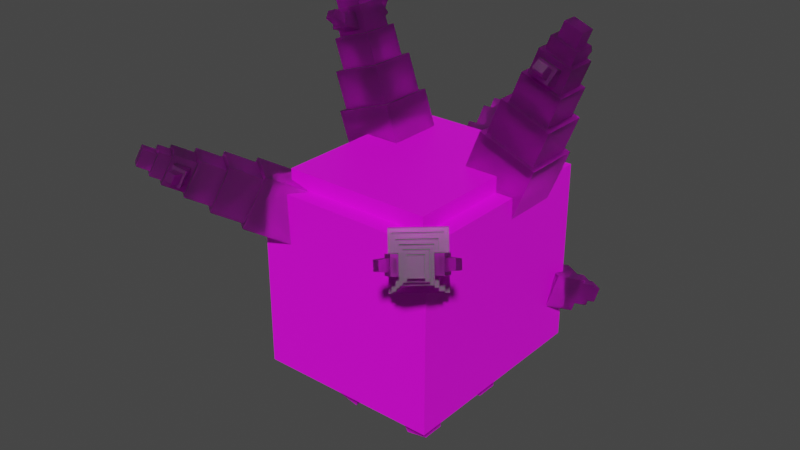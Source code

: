 # Source: corsola_galar.blend  (saved by Blender 2.81.16; exported with 4.5.12 LTS)
import bpy
from mathutils import Matrix  # noqa: F401  (used for matrix-valued properties, if any)

bpy.ops.wm.read_factory_settings(use_empty=True)
scene = bpy.context.scene
scene.name = 'Scene'

# ---- collections
col_collection = bpy.data.collections.new('Collection'); scene.collection.children.link(col_collection)

# ---- images (referenced by path relative to the original .blend; pixels are not part of the script)
import os
ASSET_DIR = os.environ.get("B2B_ASSET_DIR", "")  # directory of the original .blend (textures are referenced by path, not embedded)
HERE = os.path.dirname(os.path.abspath(__file__))  # packed textures are extracted next to this script under _unpacked/

def load_image(name, relpath, width, height, colorspace="sRGB"):
    """Load a texture the original file referenced (path relative to the .blend, or extracted next to this script)."""
    p = next((c for c in (os.path.join(HERE, relpath), os.path.join(ASSET_DIR, relpath)) if relpath and os.path.exists(c)), "")
    if p:
        img = bpy.data.images.load(p, check_existing=True)
        img.name = name
    else:  # same state as the original file: an image datablock whose file is absent (Cycles renders it pink)
        img = bpy.data.images.new(name, width, height)
        img.source = "FILE"
        img.filepath = "//" + (relpath or name)
    img.colorspace_settings.name = colorspace
    return img
img_corsola_galar_png = load_image('Corsola Galar.png', 'corsola_galar.png', 1024, 1024, 'sRGB')

# ---- materials (node trees are filled in below, after node groups)
mat_body = bpy.data.materials.new('body')
mat_body.use_transparent_shadow = False
mat_ghost = bpy.data.materials.new('ghost')
mat_ghost.use_transparent_shadow = False
mat_ghost.use_raytrace_refraction = True
mat_ghost.use_screen_refraction = True
mat_ghost.thickness_mode = 'SLAB'

# ---- material node trees
mat_body.use_nodes = True; mat_body.node_tree.nodes.clear()
_N = mat_body.node_tree.nodes; _L = mat_body.node_tree.links
n0 = _N.new('ShaderNodeOutputMaterial'); n0.name = 'Material Output'; n0.location = (300, 300)
n1 = _N.new('ShaderNodeBsdfPrincipled'); n1.name = 'Principled BSDF'; n1.location = (10, 300)
n1.distribution = 'GGX'
n1.subsurface_method = 'BURLEY'
n1.inputs[3].default_value = 1.45
n1.inputs[27].default_value = (0.0, 0.0, 0.0, 1.0)
n1.inputs[28].default_value = 1.0
n2 = _N.new('ShaderNodeTexImage'); n2.name = 'Image Texture'; n2.location = (-280, 280)
n2.image = img_corsola_galar_png
n2.interpolation = 'Closest'
_L.new(n1.outputs[0], n0.inputs[0])
_L.new(n2.outputs[0], n1.inputs[0])
n0.is_active_output = True
mat_ghost.use_nodes = True; mat_ghost.node_tree.nodes.clear()
_N = mat_ghost.node_tree.nodes; _L = mat_ghost.node_tree.links
n0 = _N.new('ShaderNodeOutputMaterial'); n0.name = 'Material Output'; n0.location = (300, 300)
n1 = _N.new('ShaderNodeBsdfPrincipled'); n1.name = 'Principled BSDF'; n1.location = (10, 300)
n1.distribution = 'GGX'
n1.subsurface_method = 'BURLEY'
n1.inputs[3].default_value = 1.45
n1.inputs[18].default_value = 1.0
n1.inputs[27].default_value = (0.0, 0.0, 0.0, 1.0)
n1.inputs[28].default_value = 1.0
n2 = _N.new('ShaderNodeTexImage'); n2.name = 'Image Texture'; n2.location = (-280, 280)
n2.image = img_corsola_galar_png
n2.interpolation = 'Closest'
_L.new(n1.outputs[0], n0.inputs[0])
_L.new(n2.outputs[0], n1.inputs[0])
n0.is_active_output = True

# ---- world
world_world = bpy.data.worlds.new('World'); scene.world = world_world
world_world.use_nodes = True; world_world.node_tree.nodes.clear()
_N = world_world.node_tree.nodes; _L = world_world.node_tree.links
n0 = _N.new('ShaderNodeOutputWorld'); n0.name = 'World Output'; n0.location = (300, 300)
n1 = _N.new('ShaderNodeBackground'); n1.name = 'Background'; n1.location = (10, 300)
n1.inputs[0].default_value = (0.05088, 0.05088, 0.05088, 1.0)
_L.new(n1.outputs[0], n0.inputs[0])
n0.is_active_output = True
world_world.color = (0.05088, 0.05088, 0.05088)
world_world.use_sun_shadow = False
world_world.sun_shadow_jitter_overblur = 0.0

# ---- meshes
me_body = bpy.data.meshes.new('Body')
me_body.from_pydata([(0.361, -0.4787, -0.361), (0.361, -0.4787, 0.361), (-0.361, -0.4787, -0.361), (-0.361, -0.4787, 0.361), (0.361, 0.361, -0.361), (0.361, 0.361, 0.361), (-0.361, 0.361, -0.361), (-0.361, 0.361, 0.361), (0.2921, -0.4097, -0.4291), (0.2921, -0.4097, 0.4226), (-0.2921, -0.4097, -0.4291), (-0.2921, -0.4097, 0.4226), (0.2921, 0.2921, -0.4291), (0.2921, 0.2921, 0.4226), (-0.2921, 0.2921, -0.4291), (-0.2921, 0.2921, 0.4226), (0.361, -0.4787, -0.01337), (-0.361, -0.4787, -0.01337), (-0.361, 0.361, -0.01337), (0.361, 0.361, -0.01337), (0.2921, -0.4097, -0.00325), (-0.2921, -0.4097, -0.00325), (-0.2921, 0.2921, -0.00325), (0.2921, 0.2921, -0.00325)], [], [(16, 1, 3, 17), (17, 3, 7, 18), (18, 7, 5, 19), (19, 5, 1, 16), (2, 6, 4, 0), (7, 3, 1, 5), (20, 9, 11, 21), (21, 11, 15, 22), (22, 15, 13, 23), (23, 13, 9, 20), (10, 14, 12, 8), (15, 11, 9, 13), (4, 19, 16, 0), (6, 18, 19, 4), (2, 17, 18, 6), (0, 16, 17, 2), (12, 23, 20, 8), (14, 22, 23, 12), (10, 21, 22, 14), (8, 20, 21, 10)])
_uv = me_body.uv_layers.new(name='UVMap')
_uv.uv.foreach_set('vector', [0.3362, 0.5443, 0.3362, 0.3258, 0.7575, 0.3258, 0.7575, 0.5443, 0.8391, 0.5742, 0.9688, 0.5742, 0.9688, 0.8242, 0.8391, 0.8242, 0.8801, 0.5486, 0.8772, 0.9883, 0.02909, 0.9827, 0.03203, 0.5429, 0.843, 0.5703, 0.9727, 0.5703, 0.9727, 0.8203, 0.843, 0.8203, 0.9402, 0.03009, 0.9738, 0.03009, 0.9738, 0.06366, 0.9402, 0.06366, 0.7188, 0.4727, 0.9688, 0.4727, 0.9688, 0.7227, 0.7188, 0.7227, 0.8242, 0.6013, 0.8711, 0.6013, 0.8711, 0.6952, 0.8242, 0.6952, 0.5517, 0.3493, 0.5528, 0.5648, 0.1217, 0.5669, 0.1206, 0.3514, 0.8242, 0.7891, 0.8711, 0.7891, 0.8711, 0.8829, 0.8242, 0.8829, 0.8242, 0.8829, 0.8711, 0.8829, 0.8711, 0.9768, 0.8242, 0.9768, 0.9296, 0.01182, 0.992, 0.01182, 0.992, 0.07422, 0.9296, 0.07422, 0.8711, 0.7891, 0.965, 0.7891, 0.965, 0.8829, 0.8711, 0.8829, 0.9624, 0.06144, 0.9533, 0.5121, 0.01736, 0.4932, 0.02643, 0.0426, 1.003, 0.03169, 1.002, 0.5095, 0.009723, 0.5074, 0.01074, 0.02957, 0.05133, 0.03638, 0.0511, 0.4475, 0.905, 0.448, 0.9052, 0.03686, 0.9999, 6.947e-05, 0.9999, 0.4815, 6.938e-05, 0.4815, 6.944e-05, 6.938e-05, 0.9467, 0.002889, 0.983, 0.002889, 0.983, 0.07556, 0.9467, 0.07556, 0.6257, 0.04564, 0.6261, 0.1647, 0.4628, 0.1653, 0.4623, 0.0462, 0.6414, -0.003836, 0.6429, 0.3031, 0.02897, 0.3061, 0.02747, -0.0008254, 0.9372, 0.01109, 0.9768, 0.01109, 0.9768, 0.09015, 0.9372, 0.09015])
me_body.materials.append(mat_body)
me_body.use_remesh_fix_poles = True
me_body.use_remesh_preserve_attributes = False
me_body.use_mirror_vertex_groups = False
me_body.update()
me_right_leg_front = bpy.data.meshes.new('Right Leg Front')
me_right_leg_front.from_pydata([(0.07822, -0.04391, -0.1834), (0.07811, -0.07941, 0.01431), (-0.008152, -0.04391, -0.1992), (-0.07811, -0.07941, -0.01431), (0.07822, 0.04391, -0.1834), (0.07811, 0.07941, 0.01431), (-0.008152, 0.04391, -0.1992), (-0.07811, 0.07941, -0.01431)], [], [(0, 1, 3, 2), (2, 3, 7, 6), (6, 7, 5, 4), (4, 5, 1, 0), (2, 6, 4, 0), (7, 3, 1, 5)])
_uv = me_right_leg_front.uv_layers.new(name='UVMap')
_uv.uv.foreach_set('vector', [0.8427, 0.01116, 0.8458, 0.04906, 0.8159, 0.04621, 0.8261, 0.009578, 0.9468, -6.025e-05, 0.9957, 0.2064, 0.8281, 0.2156, 0.8541, 0.00502, 0.6051, 0.1523, 0.637, 0.1523, 0.637, 0.1842, 0.6051, 0.1842, 0.8655, 0.01106, 0.8406, 0.2086, 0.9979, 0.2004, 0.9525, 0.006501, 0.5459, 0.01953, 0.5778, 0.01953, 0.5778, 0.05143, 0.5459, 0.05143, 0.637, 0.1523, 0.6689, 0.1523, 0.6689, 0.1842, 0.637, 0.1842])
me_right_leg_front.materials.append(mat_body)
me_right_leg_front.use_remesh_fix_poles = True
me_right_leg_front.use_remesh_preserve_attributes = False
me_right_leg_front.use_mirror_vertex_groups = False
me_right_leg_front.update()
me_left_leg_front = bpy.data.meshes.new('Left Leg Front')
me_left_leg_front.from_pydata([(-0.0009783, -0.04391, -0.1993), (0.07738, -0.07941, -0.01787), (-0.08654, -0.04391, -0.1796), (-0.07738, -0.07941, 0.01787), (-0.0009783, 0.04391, -0.1993), (0.07738, 0.07941, -0.01787), (-0.08654, 0.04391, -0.1796), (-0.07738, 0.07941, 0.01787)], [], [(0, 1, 3, 2), (2, 3, 7, 6), (6, 7, 5, 4), (4, 5, 1, 0), (2, 6, 4, 0), (7, 3, 1, 5)])
_uv = me_left_leg_front.uv_layers.new(name='UVMap')
_uv.uv.foreach_set('vector', [0.9597, 0.009921, 0.9697, 0.06102, 0.9286, 0.06166, 0.937, 0.01027, 0.9576, 0.007015, 0.99, 0.2147, 0.8238, 0.211, 0.8657, 0.004926, 0.5732, 0.1523, 0.6065, 0.1523, 0.6065, 0.1857, 0.5732, 0.1857, 0.8721, 0.008491, 0.8336, 0.2046, 0.9916, 0.2071, 0.9595, 0.009924, 0.6414, 0.01953, 0.6747, 0.01953, 0.6747, 0.05285, 0.6414, 0.05285, 0.6065, 0.1523, 0.6398, 0.1523, 0.6398, 0.1857, 0.6065, 0.1857])
me_left_leg_front.materials.append(mat_body)
me_left_leg_front.use_remesh_fix_poles = True
me_left_leg_front.use_remesh_preserve_attributes = False
me_left_leg_front.use_mirror_vertex_groups = False
me_left_leg_front.update()
me_left_leg_back = bpy.data.meshes.new('Left Leg Back')
me_left_leg_back.from_pydata([(-0.0009783, -0.04391, -0.1993), (0.07738, -0.07941, -0.01787), (-0.08654, -0.04391, -0.1796), (-0.07738, -0.07941, 0.01787), (-0.0009783, 0.04391, -0.1993), (0.07738, 0.07941, -0.01787), (-0.08654, 0.04391, -0.1796), (-0.07738, 0.07941, 0.01787)], [], [(0, 1, 3, 2), (2, 3, 7, 6), (6, 7, 5, 4), (4, 5, 1, 0), (2, 6, 4, 0), (7, 3, 1, 5)])
_uv = me_left_leg_back.uv_layers.new(name='UVMap')
_uv.uv.foreach_set('vector', [0.9298, 0.02345, 0.962, 0.02345, 0.962, 0.05562, 0.9298, 0.05562, 0.9601, 0.02634, 0.9907, 0.2094, 0.8439, 0.2077, 0.8789, 0.02537, 0.605, 0.1641, 0.6372, 0.1641, 0.6372, 0.1962, 0.605, 0.1962, 0.9068, 0.01544, 0.8618, 0.1904, 1.004, 0.2009, 0.9856, 0.02127, 0.5143, 0.01172, 0.5464, 0.01172, 0.5464, 0.04388, 0.5143, 0.04388, 0.6372, 0.1641, 0.6693, 0.1641, 0.6693, 0.1962, 0.6372, 0.1962])
me_left_leg_back.materials.append(mat_body)
me_left_leg_back.use_remesh_fix_poles = True
me_left_leg_back.use_remesh_preserve_attributes = False
me_left_leg_back.use_mirror_vertex_groups = False
me_left_leg_back.update()
me_right_leg_back = bpy.data.meshes.new('Right Leg Back')
me_right_leg_back.from_pydata([(0.07822, -0.04391, -0.1834), (0.07811, -0.07941, 0.01431), (-0.008152, -0.04391, -0.1992), (-0.07811, -0.07941, -0.01431), (0.07822, 0.04391, -0.1834), (0.07811, 0.07941, 0.01431), (-0.008152, 0.04391, -0.1992), (-0.07811, 0.07941, -0.01431)], [], [(0, 1, 3, 2), (2, 3, 7, 6), (6, 7, 5, 4), (4, 5, 1, 0), (2, 6, 4, 0), (7, 3, 1, 5)])
_uv = me_right_leg_back.uv_layers.new(name='UVMap')
_uv.uv.foreach_set('vector', [0.9441, 0.0343, 0.9699, 0.0343, 0.9699, 0.06012, 0.9441, 0.06012, 0.9603, 0.02824, 0.9831, 0.1479, 0.8868, 0.1489, 0.9071, 0.02879, 0.719, 0.0228, 0.7499, 0.2146, 0.5963, 0.2118, 0.6341, 0.02127, 0.8698, 0.02944, 0.8426, 0.2013, 0.9802, 0.1985, 0.9458, 0.02785, 0.5824, 0.1758, 0.6082, 0.1758, 0.6082, 0.2016, 0.5824, 0.2016, 0.634, 0.1758, 0.6598, 0.1758, 0.6598, 0.2016, 0.634, 0.2016])
me_right_leg_back.materials.append(mat_body)
me_right_leg_back.use_remesh_fix_poles = True
me_right_leg_back.use_remesh_preserve_attributes = False
me_right_leg_back.use_mirror_vertex_groups = False
me_right_leg_back.update()
me_spikes = bpy.data.meshes.new('Spikes')
me_spikes.from_pydata([(-0.07004, -0.5024, 0.9467), (-0.07004, -0.5799, 0.845), (0.07004, -0.5024, 0.9467), (0.07004, -0.5799, 0.845), (-0.07004, -0.5967, 1.019), (-0.07004, -0.6742, 0.9168), (0.07004, -0.5967, 1.019), (0.07004, -0.6742, 0.9168), (-0.04953, -0.4715, 1.021), (-0.04953, -0.5263, 0.9492), (0.04953, -0.4715, 1.021), (0.04953, -0.5263, 0.9492), (-0.04953, -0.5331, 1.068), (-0.04953, -0.5879, 0.9962), (0.04953, -0.5331, 1.068), (0.04953, -0.5879, 0.9962), (0.02962, -0.5278, 1.049), (0.02962, -0.495, 1.092), (-0.02962, -0.5278, 1.049), (-0.02962, -0.495, 1.092), (0.02962, -0.4909, 1.021), (0.02962, -0.4581, 1.064), (-0.02962, -0.4909, 1.021), (-0.02962, -0.4581, 1.064), (0.3594, -0.9268, 0.8628), (0.4395, -0.9268, 1.067), (0.1356, -0.9268, 0.9504), (0.2156, -0.9268, 1.155), (0.3594, -0.7029, 0.8628), (0.4395, -0.7029, 1.067), (0.1356, -0.7029, 0.9504), (0.2156, -0.7029, 1.155), (0.2844, -0.72, 1.284), (0.2157, -0.72, 1.108), (0.4764, -0.72, 1.208), (0.4078, -0.72, 1.033), (0.2844, -0.9097, 1.284), (0.2157, -0.9097, 1.108), (0.4764, -0.9097, 1.208), (0.4078, -0.9097, 1.033), (0.3463, -0.7402, 1.386), (0.2911, -0.7402, 1.245), (0.5005, -0.7402, 1.326), (0.4454, -0.7402, 1.185), (0.3463, -0.8894, 1.386), (0.2911, -0.8894, 1.245), (0.5005, -0.8894, 1.326), (0.4454, -0.8894, 1.185), (0.3971, -0.7553, 1.474), (0.3519, -0.7553, 1.359), (0.5233, -0.7553, 1.425), (0.4782, -0.7553, 1.31), (0.3971, -0.8744, 1.474), (0.3519, -0.8744, 1.359), (0.5233, -0.8744, 1.425), (0.4782, -0.8744, 1.31), (0.4297, -0.7695, 1.519), (0.394, -0.7695, 1.428), (0.5295, -0.7695, 1.48), (0.4938, -0.7695, 1.389), (0.4297, -0.8602, 1.519), (0.394, -0.8602, 1.428), (0.5295, -0.8602, 1.48), (0.4938, -0.8602, 1.389), (0.4661, -0.7852, 1.569), (0.4408, -0.7852, 1.504), (0.5366, -0.7852, 1.541), (0.5114, -0.7852, 1.476), (0.4661, -0.8445, 1.569), (0.4408, -0.8445, 1.504), (0.5366, -0.8445, 1.541), (0.5114, -0.8445, 1.476), (0.4023, -0.7051, 1.406), (0.3927, -0.769, 1.381), (0.4729, -0.7051, 1.378), (0.4633, -0.769, 1.354), (0.4223, -0.7278, 1.457), (0.4127, -0.7917, 1.432), (0.4929, -0.7278, 1.429), (0.4832, -0.7917, 1.405), (0.435, -0.669, 1.441), (0.4137, -0.7183, 1.402), (0.473, -0.669, 1.426), (0.4619, -0.7183, 1.383), (0.4439, -0.6896, 1.464), (0.425, -0.7444, 1.431), (0.4819, -0.6896, 1.449), (0.4732, -0.7444, 1.412), (0.4727, -0.9312, 1.378), (0.4636, -0.8672, 1.353), (0.4022, -0.9305, 1.406), (0.393, -0.8666, 1.381), (0.4929, -0.9085, 1.429), (0.4838, -0.8445, 1.404), (0.4223, -0.9078, 1.457), (0.4132, -0.8439, 1.432), (0.4725, -0.9671, 1.427), (0.4619, -0.9178, 1.383), (0.4345, -0.9667, 1.441), (0.4136, -0.9174, 1.402), (0.4816, -0.9465, 1.449), (0.4734, -0.8917, 1.412), (0.4436, -0.9461, 1.464), (0.4252, -0.8913, 1.431), (-0.129, -0.9268, 0.9398), (-0.2011, -0.9268, 1.147), (-0.356, -0.9268, 0.8608), (-0.4282, -0.9268, 1.068), (-0.129, -0.7029, 0.9398), (-0.2011, -0.7029, 1.147), (-0.356, -0.7029, 0.8608), (-0.4282, -0.7029, 1.068), (-0.4597, -0.72, 1.211), (-0.3978, -0.72, 1.033), (-0.2649, -0.72, 1.278), (-0.203, -0.72, 1.101), (-0.4597, -0.9097, 1.211), (-0.3978, -0.9097, 1.033), (-0.2649, -0.9097, 1.278), (-0.203, -0.9097, 1.101), (-0.4794, -0.7402, 1.329), (-0.4296, -0.7402, 1.186), (-0.3229, -0.7402, 1.383), (-0.2731, -0.7402, 1.24), (-0.4794, -0.8894, 1.329), (-0.4296, -0.8894, 1.186), (-0.3229, -0.8894, 1.383), (-0.2731, -0.8894, 1.24), (-0.4983, -0.7553, 1.429), (-0.4576, -0.7553, 1.312), (-0.3702, -0.7553, 1.473), (-0.3295, -0.7553, 1.356), (-0.4983, -0.8744, 1.429), (-0.4576, -0.8744, 1.312), (-0.3702, -0.8744, 1.473), (-0.3295, -0.8744, 1.356), (-0.5024, -0.7695, 1.484), (-0.4702, -0.7695, 1.391), (-0.4012, -0.7695, 1.519), (-0.369, -0.7695, 1.427), (-0.5024, -0.8602, 1.484), (-0.4702, -0.8602, 1.391), (-0.4012, -0.8602, 1.519), (-0.369, -0.8602, 1.427), (-0.5072, -0.7852, 1.545), (-0.4844, -0.7852, 1.48), (-0.4356, -0.7852, 1.57), (-0.4128, -0.7852, 1.505), (-0.5072, -0.8445, 1.545), (-0.4844, -0.8445, 1.48), (-0.4356, -0.8445, 1.57), (-0.4128, -0.8445, 1.505), (-0.4497, -0.7051, 1.38), (-0.441, -0.769, 1.355), (-0.3781, -0.7051, 1.405), (-0.3694, -0.769, 1.38), (-0.4678, -0.7278, 1.432), (-0.459, -0.7917, 1.407), (-0.3962, -0.7278, 1.457), (-0.3875, -0.7917, 1.432), (-0.448, -0.669, 1.428), (-0.4386, -0.7183, 1.385), (-0.4094, -0.669, 1.442), (-0.3897, -0.7183, 1.402), (-0.456, -0.6896, 1.451), (-0.4487, -0.7444, 1.414), (-0.4174, -0.6896, 1.465), (-0.3998, -0.7444, 1.431), (-0.3783, -0.9312, 1.405), (-0.3691, -0.8672, 1.38), (-0.4499, -0.9305, 1.38), (-0.4407, -0.8666, 1.355), (-0.3962, -0.9085, 1.457), (-0.3869, -0.8445, 1.432), (-0.4677, -0.9078, 1.432), (-0.4585, -0.8439, 1.407), (-0.4099, -0.9671, 1.442), (-0.3897, -0.9178, 1.402), (-0.4485, -0.9667, 1.428), (-0.4386, -0.9174, 1.385), (-0.4177, -0.9465, 1.465), (-0.3997, -0.8917, 1.431), (-0.4563, -0.9461, 1.451), (-0.4486, -0.8913, 1.414), (-0.1921, -1.316, 0.9372), (-0.291, -1.45, 1.02), (-0.2394, -1.393, 0.7552), (-0.3383, -1.527, 0.8375), (-0.3462, -1.206, 0.9307), (-0.4451, -1.34, 1.013), (-0.3935, -1.283, 0.7486), (-0.4923, -1.417, 0.831), (-0.5425, -1.508, 0.8988), (-0.4577, -1.393, 0.8282), (-0.502, -1.442, 1.055), (-0.4171, -1.327, 0.9843), (-0.412, -1.601, 0.9044), (-0.3271, -1.486, 0.8337), (-0.3714, -1.535, 1.061), (-0.2866, -1.42, 0.9899), (-0.5777, -1.583, 0.959), (-0.5096, -1.491, 0.9023), (-0.5451, -1.53, 1.085), (-0.477, -1.438, 1.028), (-0.4751, -1.657, 0.9634), (-0.4069, -1.564, 0.9066), (-0.4425, -1.603, 1.089), (-0.3743, -1.511, 1.032), (-0.6099, -1.647, 1.009), (-0.5541, -1.572, 0.9623), (-0.5832, -1.604, 1.111), (-0.5274, -1.528, 1.065), (-0.5279, -1.706, 1.012), (-0.4721, -1.63, 0.9657), (-0.5012, -1.662, 1.115), (-0.4455, -1.587, 1.068), (-0.6213, -1.682, 1.04), (-0.5772, -1.623, 1.003), (-0.6002, -1.648, 1.121), (-0.5561, -1.588, 1.084), (-0.5589, -1.727, 1.043), (-0.5148, -1.667, 1.006), (-0.5378, -1.692, 1.124), (-0.4937, -1.633, 1.087), (-0.6343, -1.721, 1.075), (-0.6031, -1.679, 1.049), (-0.6194, -1.697, 1.132), (-0.5882, -1.655, 1.106), (-0.5935, -1.75, 1.076), (-0.5623, -1.708, 1.05), (-0.5785, -1.726, 1.134), (-0.5474, -1.684, 1.108), (-0.6106, -1.575, 1.007), (-0.5547, -1.591, 0.9986), (-0.5957, -1.551, 1.064), (-0.5398, -1.566, 1.056), (-0.6197, -1.62, 1.028), (-0.5638, -1.635, 1.02), (-0.6048, -1.596, 1.085), (-0.5489, -1.611, 1.077), (-0.6522, -1.579, 1.036), (-0.5994, -1.578, 1.016), (-0.6442, -1.566, 1.067), (-0.5892, -1.562, 1.056), (-0.6491, -1.605, 1.045), (-0.5954, -1.61, 1.029), (-0.641, -1.591, 1.076), (-0.5852, -1.593, 1.068), (-0.4402, -1.662, 1.071), (-0.4722, -1.614, 1.059), (-0.4556, -1.686, 1.013), (-0.4875, -1.638, 1.002), (-0.4805, -1.684, 1.091), (-0.5124, -1.637, 1.079), (-0.4958, -1.708, 1.033), (-0.5278, -1.661, 1.022), (-0.4392, -1.713, 1.075), (-0.452, -1.66, 1.061), (-0.4475, -1.726, 1.044), (-0.4625, -1.676, 1.022), (-0.4644, -1.718, 1.084), (-0.4838, -1.666, 1.072), (-0.4727, -1.73, 1.053), (-0.4943, -1.682, 1.033), (0.3064, -1.212, 0.9372), (0.4073, -1.344, 1.02), (0.3673, -1.279, 0.7552), (0.4683, -1.411, 0.8375), (0.158, -1.329, 0.9307), (0.2589, -1.462, 1.013), (0.2189, -1.396, 0.7486), (0.3198, -1.528, 0.831), (0.3935, -1.602, 0.8988), (0.3069, -1.489, 0.8282), (0.3412, -1.545, 1.055), (0.2546, -1.431, 0.9843), (0.5193, -1.503, 0.9044), (0.4327, -1.389, 0.8337), (0.467, -1.445, 1.061), (0.3804, -1.332, 0.9899), (0.456, -1.657, 0.959), (0.3865, -1.566, 0.9023), (0.414, -1.611, 1.085), (0.3445, -1.52, 1.028), (0.5549, -1.579, 0.9634), (0.4854, -1.487, 0.9066), (0.5129, -1.532, 1.089), (0.4434, -1.441, 1.032), (0.5086, -1.705, 1.009), (0.4516, -1.631, 0.9623), (0.4742, -1.668, 1.111), (0.4173, -1.593, 1.065), (0.5875, -1.643, 1.012), (0.5306, -1.568, 0.9657), (0.5531, -1.605, 1.115), (0.4962, -1.531, 1.068), (0.5388, -1.726, 1.04), (0.4938, -1.667, 1.003), (0.5117, -1.696, 1.121), (0.4667, -1.637, 1.084), (0.599, -1.679, 1.043), (0.554, -1.62, 1.006), (0.5718, -1.649, 1.124), (0.5268, -1.59, 1.087), (0.5727, -1.749, 1.075), (0.5409, -1.708, 1.049), (0.5535, -1.728, 1.132), (0.5217, -1.687, 1.106), (0.612, -1.718, 1.076), (0.5802, -1.677, 1.05), (0.5928, -1.697, 1.134), (0.561, -1.656, 1.108), (0.4393, -1.686, 1.007), (0.4695, -1.637, 0.9986), (0.4201, -1.665, 1.064), (0.4503, -1.616, 1.056), (0.4795, -1.707, 1.028), (0.5097, -1.658, 1.02), (0.4603, -1.686, 1.085), (0.4905, -1.637, 1.077), (0.4316, -1.727, 1.036), (0.4452, -1.676, 1.016), (0.4212, -1.716, 1.067), (0.4321, -1.662, 1.056), (0.4565, -1.731, 1.045), (0.4768, -1.681, 1.029), (0.4461, -1.72, 1.076), (0.4637, -1.667, 1.068), (0.57, -1.547, 1.071), (0.5153, -1.564, 1.059), (0.5888, -1.568, 1.013), (0.534, -1.585, 1.002), (0.5801, -1.591, 1.091), (0.5254, -1.609, 1.079), (0.5989, -1.613, 1.033), (0.5442, -1.63, 1.022), (0.6189, -1.56, 1.075), (0.5644, -1.557, 1.061), (0.629, -1.571, 1.044), (0.5772, -1.572, 1.022), (0.6164, -1.585, 1.084), (0.5613, -1.59, 1.072), (0.6266, -1.597, 1.053), (0.5741, -1.604, 1.033)], [], [(5, 1, 3, 7), (5, 4, 0, 1), (7, 6, 4, 5), (3, 2, 6, 7), (0, 4, 6, 2), (1, 0, 2, 3), (13, 9, 11, 15), (13, 12, 8, 9), (15, 14, 12, 13), (11, 10, 14, 15), (8, 12, 14, 10), (9, 8, 10, 11), (16, 17, 19, 18), (20, 21, 17, 16), (18, 22, 20, 16), (18, 19, 23, 22), (23, 19, 17, 21), (22, 23, 21, 20), (24, 25, 27, 26), (26, 27, 31, 30), (30, 31, 29, 28), (28, 29, 25, 24), (26, 30, 28, 24), (31, 27, 25, 29), (37, 33, 35, 39), (37, 36, 32, 33), (39, 38, 36, 37), (35, 34, 38, 39), (32, 36, 38, 34), (33, 32, 34, 35), (45, 41, 43, 47), (45, 44, 40, 41), (47, 46, 44, 45), (43, 42, 46, 47), (40, 44, 46, 42), (41, 40, 42, 43), (53, 49, 51, 55), (53, 52, 48, 49), (55, 54, 52, 53), (51, 50, 54, 55), (48, 52, 54, 50), (49, 48, 50, 51), (61, 57, 59, 63), (61, 60, 56, 57), (63, 62, 60, 61), (59, 58, 62, 63), (56, 60, 62, 58), (57, 56, 58, 59), (69, 65, 67, 71), (69, 68, 64, 65), (71, 70, 68, 69), (67, 66, 70, 71), (64, 68, 70, 66), (65, 64, 66, 67), (77, 73, 75, 79), (77, 76, 72, 73), (79, 78, 76, 77), (75, 74, 78, 79), (72, 76, 78, 74), (73, 72, 74, 75), (85, 81, 83, 87), (85, 84, 80, 81), (87, 86, 84, 85), (83, 82, 86, 87), (80, 84, 86, 82), (81, 80, 82, 83), (93, 89, 91, 95), (93, 92, 88, 89), (95, 94, 92, 93), (91, 90, 94, 95), (88, 92, 94, 90), (89, 88, 90, 91), (101, 97, 99, 103), (101, 100, 96, 97), (103, 102, 100, 101), (99, 98, 102, 103), (96, 100, 102, 98), (97, 96, 98, 99), (104, 105, 107, 106), (106, 107, 111, 110), (110, 111, 109, 108), (108, 109, 105, 104), (106, 110, 108, 104), (111, 107, 105, 109), (117, 113, 115, 119), (117, 116, 112, 113), (119, 118, 116, 117), (115, 114, 118, 119), (112, 116, 118, 114), (113, 112, 114, 115), (125, 121, 123, 127), (125, 124, 120, 121), (127, 126, 124, 125), (123, 122, 126, 127), (120, 124, 126, 122), (121, 120, 122, 123), (133, 129, 131, 135), (133, 132, 128, 129), (135, 134, 132, 133), (131, 130, 134, 135), (128, 132, 134, 130), (129, 128, 130, 131), (141, 137, 139, 143), (141, 140, 136, 137), (143, 142, 140, 141), (139, 138, 142, 143), (136, 140, 142, 138), (137, 136, 138, 139), (149, 145, 147, 151), (149, 148, 144, 145), (151, 150, 148, 149), (147, 146, 150, 151), (144, 148, 150, 146), (145, 144, 146, 147), (157, 153, 155, 159), (157, 156, 152, 153), (159, 158, 156, 157), (155, 154, 158, 159), (152, 156, 158, 154), (153, 152, 154, 155), (165, 161, 163, 167), (165, 164, 160, 161), (167, 166, 164, 165), (163, 162, 166, 167), (160, 164, 166, 162), (161, 160, 162, 163), (173, 169, 171, 175), (173, 172, 168, 169), (175, 174, 172, 173), (171, 170, 174, 175), (168, 172, 174, 170), (169, 168, 170, 171), (181, 177, 179, 183), (181, 180, 176, 177), (183, 182, 180, 181), (179, 178, 182, 183), (176, 180, 182, 178), (177, 176, 178, 179), (184, 185, 187, 186), (186, 187, 191, 190), (190, 191, 189, 188), (188, 189, 185, 184), (186, 190, 188, 184), (191, 187, 185, 189), (197, 193, 195, 199), (197, 196, 192, 193), (199, 198, 196, 197), (195, 194, 198, 199), (192, 196, 198, 194), (193, 192, 194, 195), (205, 201, 203, 207), (205, 204, 200, 201), (207, 206, 204, 205), (203, 202, 206, 207), (200, 204, 206, 202), (201, 200, 202, 203), (213, 209, 211, 215), (213, 212, 208, 209), (215, 214, 212, 213), (211, 210, 214, 215), (208, 212, 214, 210), (209, 208, 210, 211), (221, 217, 219, 223), (221, 220, 216, 217), (223, 222, 220, 221), (219, 218, 222, 223), (216, 220, 222, 218), (217, 216, 218, 219), (229, 225, 227, 231), (229, 228, 224, 225), (231, 230, 228, 229), (227, 226, 230, 231), (224, 228, 230, 226), (225, 224, 226, 227), (237, 233, 235, 239), (237, 236, 232, 233), (239, 238, 236, 237), (235, 234, 238, 239), (232, 236, 238, 234), (233, 232, 234, 235), (245, 241, 243, 247), (245, 244, 240, 241), (247, 246, 244, 245), (243, 242, 246, 247), (240, 244, 246, 242), (241, 240, 242, 243), (253, 249, 251, 255), (253, 252, 248, 249), (255, 254, 252, 253), (251, 250, 254, 255), (248, 252, 254, 250), (249, 248, 250, 251), (261, 257, 259, 263), (261, 260, 256, 257), (263, 262, 260, 261), (259, 258, 262, 263), (256, 260, 262, 258), (257, 256, 258, 259), (264, 265, 267, 266), (266, 267, 271, 270), (270, 271, 269, 268), (268, 269, 265, 264), (266, 270, 268, 264), (271, 267, 265, 269), (277, 273, 275, 279), (277, 276, 272, 273), (279, 278, 276, 277), (275, 274, 278, 279), (272, 276, 278, 274), (273, 272, 274, 275), (285, 281, 283, 287), (285, 284, 280, 281), (287, 286, 284, 285), (283, 282, 286, 287), (280, 284, 286, 282), (281, 280, 282, 283), (293, 289, 291, 295), (293, 292, 288, 289), (295, 294, 292, 293), (291, 290, 294, 295), (288, 292, 294, 290), (289, 288, 290, 291), (301, 297, 299, 303), (301, 300, 296, 297), (303, 302, 300, 301), (299, 298, 302, 303), (296, 300, 302, 298), (297, 296, 298, 299), (309, 305, 307, 311), (309, 308, 304, 305), (311, 310, 308, 309), (307, 306, 310, 311), (304, 308, 310, 306), (305, 304, 306, 307), (317, 313, 315, 319), (317, 316, 312, 313), (319, 318, 316, 317), (315, 314, 318, 319), (312, 316, 318, 314), (313, 312, 314, 315), (325, 321, 323, 327), (325, 324, 320, 321), (327, 326, 324, 325), (323, 322, 326, 327), (320, 324, 326, 322), (321, 320, 322, 323), (333, 329, 331, 335), (333, 332, 328, 329), (335, 334, 332, 333), (331, 330, 334, 335), (328, 332, 334, 330), (329, 328, 330, 331), (341, 337, 339, 343), (341, 340, 336, 337), (343, 342, 340, 341), (339, 338, 342, 343), (336, 340, 342, 338), (337, 336, 338, 339)])
_uv = me_spikes.uv_layers.new(name='UVMap')
_uv.uv.foreach_set('vector', [0.8781, 0.9219, 0.9047, 0.9219, 0.9047, 0.9485, 0.8781, 0.9485, 0.9047, 0.8953, 0.9313, 0.8953, 0.9313, 0.9219, 0.9047, 0.9219, 0.9047, 0.8687, 0.9313, 0.8687, 0.9313, 0.8953, 0.9047, 0.8953, 0.9047, 0.9485, 0.9313, 0.9485, 0.9313, 0.975, 0.9047, 0.975, 0.9313, 0.9219, 0.9578, 0.9219, 0.9578, 0.9485, 0.9313, 0.9485, 0.9047, 0.9219, 0.9313, 0.9219, 0.9313, 0.9485, 0.9047, 0.9485, 0.8781, 0.9219, 0.9047, 0.9219, 0.9047, 0.9485, 0.8781, 0.9485, 0.9047, 0.8953, 0.9313, 0.8953, 0.9313, 0.9219, 0.9047, 0.9219, 0.9047, 0.8687, 0.9313, 0.8687, 0.9313, 0.8953, 0.9047, 0.8953, 0.9047, 0.9485, 0.9313, 0.9485, 0.9313, 0.975, 0.9047, 0.975, 0.9313, 0.9219, 0.9578, 0.9219, 0.9578, 0.9485, 0.9313, 0.9485, 0.9047, 0.9219, 0.9313, 0.9219, 0.9313, 0.9485, 0.9047, 0.9485, 0.9047, 0.8687, 0.9313, 0.8687, 0.9313, 0.8953, 0.9047, 0.8953, 0.9047, 0.9485, 0.9313, 0.9485, 0.9313, 0.975, 0.9047, 0.975, 0.8781, 0.9219, 0.9047, 0.9219, 0.9047, 0.9485, 0.8781, 0.9485, 0.9047, 0.8953, 0.9313, 0.8953, 0.9313, 0.9219, 0.9047, 0.9219, 0.9313, 0.9219, 0.9578, 0.9219, 0.9578, 0.9485, 0.9313, 0.9485, 0.9047, 0.9219, 0.9313, 0.9219, 0.9313, 0.9485, 0.9047, 0.9485, 0.9047, 0.8687, 0.9313, 0.8687, 0.9313, 0.8953, 0.9047, 0.8953, 0.9047, 0.8953, 0.9313, 0.8953, 0.9313, 0.9219, 0.9047, 0.9219, 0.9047, 0.9219, 0.9313, 0.9219, 0.9313, 0.9485, 0.9047, 0.9485, 0.9047, 0.9485, 0.9313, 0.9485, 0.9313, 0.975, 0.9047, 0.975, 0.8781, 0.9219, 0.9047, 0.9219, 0.9047, 0.9485, 0.8781, 0.9485, 0.9313, 0.9219, 0.9578, 0.9219, 0.9578, 0.9485, 0.9313, 0.9485, 0.8781, 0.9219, 0.9047, 0.9219, 0.9047, 0.9485, 0.8781, 0.9485, 0.9047, 0.8953, 0.9313, 0.8953, 0.9313, 0.9219, 0.9047, 0.9219, 0.9047, 0.8687, 0.9313, 0.8687, 0.9313, 0.8953, 0.9047, 0.8953, 0.9047, 0.9485, 0.9313, 0.9485, 0.9313, 0.975, 0.9047, 0.975, 0.9313, 0.9219, 0.9578, 0.9219, 0.9578, 0.9485, 0.9313, 0.9485, 0.9047, 0.9219, 0.9313, 0.9219, 0.9313, 0.9485, 0.9047, 0.9485, 0.8781, 0.9219, 0.9047, 0.9219, 0.9047, 0.9485, 0.8781, 0.9485, 0.9047, 0.8953, 0.9313, 0.8953, 0.9313, 0.9219, 0.9047, 0.9219, 0.9047, 0.8687, 0.9313, 0.8687, 0.9313, 0.8953, 0.9047, 0.8953, 0.9047, 0.9485, 0.9313, 0.9485, 0.9313, 0.975, 0.9047, 0.975, 0.9313, 0.9219, 0.9578, 0.9219, 0.9578, 0.9485, 0.9313, 0.9485, 0.9047, 0.9219, 0.9313, 0.9219, 0.9313, 0.9485, 0.9047, 0.9485, 0.8781, 0.9219, 0.9047, 0.9219, 0.9047, 0.9485, 0.8781, 0.9485, 0.9047, 0.8953, 0.9313, 0.8953, 0.9313, 0.9219, 0.9047, 0.9219, 0.9047, 0.8687, 0.9313, 0.8687, 0.9313, 0.8953, 0.9047, 0.8953, 0.9047, 0.9485, 0.9313, 0.9485, 0.9313, 0.975, 0.9047, 0.975, 0.9313, 0.9219, 0.9578, 0.9219, 0.9578, 0.9485, 0.9313, 0.9485, 0.9047, 0.9219, 0.9313, 0.9219, 0.9313, 0.9485, 0.9047, 0.9485, 0.8781, 0.9219, 0.9047, 0.9219, 0.9047, 0.9485, 0.8781, 0.9485, 0.9047, 0.8953, 0.9313, 0.8953, 0.9313, 0.9219, 0.9047, 0.9219, 0.9047, 0.8687, 0.9313, 0.8687, 0.9313, 0.8953, 0.9047, 0.8953, 0.9047, 0.9485, 0.9313, 0.9485, 0.9313, 0.975, 0.9047, 0.975, 0.9313, 0.9219, 0.9578, 0.9219, 0.9578, 0.9485, 0.9313, 0.9485, 0.9047, 0.9219, 0.9313, 0.9219, 0.9313, 0.9485, 0.9047, 0.9485, 0.8781, 0.9219, 0.9047, 0.9219, 0.9047, 0.9485, 0.8781, 0.9485, 0.9047, 0.8953, 0.9313, 0.8953, 0.9313, 0.9219, 0.9047, 0.9219, 0.9047, 0.8687, 0.9313, 0.8687, 0.9313, 0.8953, 0.9047, 0.8953, 0.9047, 0.9485, 0.9313, 0.9485, 0.9313, 0.975, 0.9047, 0.975, 0.9313, 0.9219, 0.9578, 0.9219, 0.9578, 0.9485, 0.9313, 0.9485, 0.9047, 0.9219, 0.9313, 0.9219, 0.9313, 0.9485, 0.9047, 0.9485, 0.8781, 0.9219, 0.9047, 0.9219, 0.9047, 0.9485, 0.8781, 0.9485, 0.9047, 0.8953, 0.9313, 0.8953, 0.9313, 0.9219, 0.9047, 0.9219, 0.9047, 0.8687, 0.9313, 0.8687, 0.9313, 0.8953, 0.9047, 0.8953, 0.9047, 0.9485, 0.9313, 0.9485, 0.9313, 0.975, 0.9047, 0.975, 0.9313, 0.9219, 0.9578, 0.9219, 0.9578, 0.9485, 0.9313, 0.9485, 0.9047, 0.9219, 0.9313, 0.9219, 0.9313, 0.9485, 0.9047, 0.9485, 0.8781, 0.9219, 0.9047, 0.9219, 0.9047, 0.9485, 0.8781, 0.9485, 0.9047, 0.8953, 0.9313, 0.8953, 0.9313, 0.9219, 0.9047, 0.9219, 0.9047, 0.8687, 0.9313, 0.8687, 0.9313, 0.8953, 0.9047, 0.8953, 0.9047, 0.9485, 0.9313, 0.9485, 0.9313, 0.975, 0.9047, 0.975, 0.9313, 0.9219, 0.9578, 0.9219, 0.9578, 0.9485, 0.9313, 0.9485, 0.9047, 0.9219, 0.9313, 0.9219, 0.9313, 0.9485, 0.9047, 0.9485, 0.8781, 0.9219, 0.9047, 0.9219, 0.9047, 0.9485, 0.8781, 0.9485, 0.9047, 0.8953, 0.9313, 0.8953, 0.9313, 0.9219, 0.9047, 0.9219, 0.9047, 0.8687, 0.9313, 0.8687, 0.9313, 0.8953, 0.9047, 0.8953, 0.9047, 0.9485, 0.9313, 0.9485, 0.9313, 0.975, 0.9047, 0.975, 0.9313, 0.9219, 0.9578, 0.9219, 0.9578, 0.9485, 0.9313, 0.9485, 0.9047, 0.9219, 0.9313, 0.9219, 0.9313, 0.9485, 0.9047, 0.9485, 0.8781, 0.9219, 0.9047, 0.9219, 0.9047, 0.9485, 0.8781, 0.9485, 0.9047, 0.8953, 0.9313, 0.8953, 0.9313, 0.9219, 0.9047, 0.9219, 0.9047, 0.8687, 0.9313, 0.8687, 0.9313, 0.8953, 0.9047, 0.8953, 0.9047, 0.9485, 0.9313, 0.9485, 0.9313, 0.975, 0.9047, 0.975, 0.9313, 0.9219, 0.9578, 0.9219, 0.9578, 0.9485, 0.9313, 0.9485, 0.9047, 0.9219, 0.9313, 0.9219, 0.9313, 0.9485, 0.9047, 0.9485, 0.9047, 0.8687, 0.9313, 0.8687, 0.9313, 0.8953, 0.9047, 0.8953, 0.9047, 0.8953, 0.9313, 0.8953, 0.9313, 0.9219, 0.9047, 0.9219, 0.9047, 0.9219, 0.9313, 0.9219, 0.9313, 0.9485, 0.9047, 0.9485, 0.9047, 0.9485, 0.9313, 0.9485, 0.9313, 0.975, 0.9047, 0.975, 0.8781, 0.9219, 0.9047, 0.9219, 0.9047, 0.9485, 0.8781, 0.9485, 0.9313, 0.9219, 0.9578, 0.9219, 0.9578, 0.9485, 0.9313, 0.9485, 0.8781, 0.9219, 0.9047, 0.9219, 0.9047, 0.9485, 0.8781, 0.9485, 0.9047, 0.8953, 0.9313, 0.8953, 0.9313, 0.9219, 0.9047, 0.9219, 0.9047, 0.8687, 0.9313, 0.8687, 0.9313, 0.8953, 0.9047, 0.8953, 0.9047, 0.9485, 0.9313, 0.9485, 0.9313, 0.975, 0.9047, 0.975, 0.9313, 0.9219, 0.9578, 0.9219, 0.9578, 0.9485, 0.9313, 0.9485, 0.9047, 0.9219, 0.9313, 0.9219, 0.9313, 0.9485, 0.9047, 0.9485, 0.8781, 0.9219, 0.9047, 0.9219, 0.9047, 0.9485, 0.8781, 0.9485, 0.9047, 0.8953, 0.9313, 0.8953, 0.9313, 0.9219, 0.9047, 0.9219, 0.9047, 0.8687, 0.9313, 0.8687, 0.9313, 0.8953, 0.9047, 0.8953, 0.9047, 0.9485, 0.9313, 0.9485, 0.9313, 0.975, 0.9047, 0.975, 0.9313, 0.9219, 0.9578, 0.9219, 0.9578, 0.9485, 0.9313, 0.9485, 0.9047, 0.9219, 0.9313, 0.9219, 0.9313, 0.9485, 0.9047, 0.9485, 0.8781, 0.9219, 0.9047, 0.9219, 0.9047, 0.9485, 0.8781, 0.9485, 0.9047, 0.8953, 0.9313, 0.8953, 0.9313, 0.9219, 0.9047, 0.9219, 0.9047, 0.8687, 0.9313, 0.8687, 0.9313, 0.8953, 0.9047, 0.8953, 0.9047, 0.9485, 0.9313, 0.9485, 0.9313, 0.975, 0.9047, 0.975, 0.9313, 0.9219, 0.9578, 0.9219, 0.9578, 0.9485, 0.9313, 0.9485, 0.9047, 0.9219, 0.9313, 0.9219, 0.9313, 0.9485, 0.9047, 0.9485, 0.8781, 0.9219, 0.9047, 0.9219, 0.9047, 0.9485, 0.8781, 0.9485, 0.9047, 0.8953, 0.9313, 0.8953, 0.9313, 0.9219, 0.9047, 0.9219, 0.9047, 0.8687, 0.9313, 0.8687, 0.9313, 0.8953, 0.9047, 0.8953, 0.9047, 0.9485, 0.9313, 0.9485, 0.9313, 0.975, 0.9047, 0.975, 0.9313, 0.9219, 0.9578, 0.9219, 0.9578, 0.9485, 0.9313, 0.9485, 0.9047, 0.9219, 0.9313, 0.9219, 0.9313, 0.9485, 0.9047, 0.9485, 0.8781, 0.9219, 0.9047, 0.9219, 0.9047, 0.9485, 0.8781, 0.9485, 0.9047, 0.8953, 0.9313, 0.8953, 0.9313, 0.9219, 0.9047, 0.9219, 0.9047, 0.8687, 0.9313, 0.8687, 0.9313, 0.8953, 0.9047, 0.8953, 0.9047, 0.9485, 0.9313, 0.9485, 0.9313, 0.975, 0.9047, 0.975, 0.9313, 0.9219, 0.9578, 0.9219, 0.9578, 0.9485, 0.9313, 0.9485, 0.9047, 0.9219, 0.9313, 0.9219, 0.9313, 0.9485, 0.9047, 0.9485, 0.8781, 0.9219, 0.9047, 0.9219, 0.9047, 0.9485, 0.8781, 0.9485, 0.9047, 0.8953, 0.9313, 0.8953, 0.9313, 0.9219, 0.9047, 0.9219, 0.9047, 0.8687, 0.9313, 0.8687, 0.9313, 0.8953, 0.9047, 0.8953, 0.9047, 0.9485, 0.9313, 0.9485, 0.9313, 0.975, 0.9047, 0.975, 0.9313, 0.9219, 0.9578, 0.9219, 0.9578, 0.9485, 0.9313, 0.9485, 0.9047, 0.9219, 0.9313, 0.9219, 0.9313, 0.9485, 0.9047, 0.9485, 0.8781, 0.9219, 0.9047, 0.9219, 0.9047, 0.9485, 0.8781, 0.9485, 0.9047, 0.8953, 0.9313, 0.8953, 0.9313, 0.9219, 0.9047, 0.9219, 0.9047, 0.8687, 0.9313, 0.8687, 0.9313, 0.8953, 0.9047, 0.8953, 0.9047, 0.9485, 0.9313, 0.9485, 0.9313, 0.975, 0.9047, 0.975, 0.9313, 0.9219, 0.9578, 0.9219, 0.9578, 0.9485, 0.9313, 0.9485, 0.9047, 0.9219, 0.9313, 0.9219, 0.9313, 0.9485, 0.9047, 0.9485, 0.8781, 0.9219, 0.9047, 0.9219, 0.9047, 0.9485, 0.8781, 0.9485, 0.9047, 0.8953, 0.9313, 0.8953, 0.9313, 0.9219, 0.9047, 0.9219, 0.9047, 0.8687, 0.9313, 0.8687, 0.9313, 0.8953, 0.9047, 0.8953, 0.9047, 0.9485, 0.9313, 0.9485, 0.9313, 0.975, 0.9047, 0.975, 0.9313, 0.9219, 0.9578, 0.9219, 0.9578, 0.9485, 0.9313, 0.9485, 0.9047, 0.9219, 0.9313, 0.9219, 0.9313, 0.9485, 0.9047, 0.9485, 0.8781, 0.9219, 0.9047, 0.9219, 0.9047, 0.9485, 0.8781, 0.9485, 0.9047, 0.8953, 0.9313, 0.8953, 0.9313, 0.9219, 0.9047, 0.9219, 0.9047, 0.8687, 0.9313, 0.8687, 0.9313, 0.8953, 0.9047, 0.8953, 0.9047, 0.9485, 0.9313, 0.9485, 0.9313, 0.975, 0.9047, 0.975, 0.9313, 0.9219, 0.9578, 0.9219, 0.9578, 0.9485, 0.9313, 0.9485, 0.9047, 0.9219, 0.9313, 0.9219, 0.9313, 0.9485, 0.9047, 0.9485, 0.9047, 0.8687, 0.9313, 0.8687, 0.9313, 0.8953, 0.9047, 0.8953, 0.9047, 0.8953, 0.9313, 0.8953, 0.9313, 0.9219, 0.9047, 0.9219, 0.9047, 0.9219, 0.9313, 0.9219, 0.9313, 0.9485, 0.9047, 0.9485, 0.9047, 0.9485, 0.9313, 0.9485, 0.9313, 0.975, 0.9047, 0.975, 0.8781, 0.9219, 0.9047, 0.9219, 0.9047, 0.9485, 0.8781, 0.9485, 0.9313, 0.9219, 0.9578, 0.9219, 0.9578, 0.9485, 0.9313, 0.9485, 0.8781, 0.9219, 0.9047, 0.9219, 0.9047, 0.9485, 0.8781, 0.9485, 0.9047, 0.8953, 0.9313, 0.8953, 0.9313, 0.9219, 0.9047, 0.9219, 0.9047, 0.8687, 0.9313, 0.8687, 0.9313, 0.8953, 0.9047, 0.8953, 0.9047, 0.9485, 0.9313, 0.9485, 0.9313, 0.975, 0.9047, 0.975, 0.9313, 0.9219, 0.9578, 0.9219, 0.9578, 0.9485, 0.9313, 0.9485, 0.9047, 0.9219, 0.9313, 0.9219, 0.9313, 0.9485, 0.9047, 0.9485, 0.8781, 0.9219, 0.9047, 0.9219, 0.9047, 0.9485, 0.8781, 0.9485, 0.9047, 0.8953, 0.9313, 0.8953, 0.9313, 0.9219, 0.9047, 0.9219, 0.9047, 0.8687, 0.9313, 0.8687, 0.9313, 0.8953, 0.9047, 0.8953, 0.9047, 0.9485, 0.9313, 0.9485, 0.9313, 0.975, 0.9047, 0.975, 0.9313, 0.9219, 0.9578, 0.9219, 0.9578, 0.9485, 0.9313, 0.9485, 0.9047, 0.9219, 0.9313, 0.9219, 0.9313, 0.9485, 0.9047, 0.9485, 0.8781, 0.9219, 0.9047, 0.9219, 0.9047, 0.9485, 0.8781, 0.9485, 0.9047, 0.8953, 0.9313, 0.8953, 0.9313, 0.9219, 0.9047, 0.9219, 0.9047, 0.8687, 0.9313, 0.8687, 0.9313, 0.8953, 0.9047, 0.8953, 0.9047, 0.9485, 0.9313, 0.9485, 0.9313, 0.975, 0.9047, 0.975, 0.9313, 0.9219, 0.9578, 0.9219, 0.9578, 0.9485, 0.9313, 0.9485, 0.9047, 0.9219, 0.9313, 0.9219, 0.9313, 0.9485, 0.9047, 0.9485, 0.8781, 0.9219, 0.9047, 0.9219, 0.9047, 0.9485, 0.8781, 0.9485, 0.9047, 0.8953, 0.9313, 0.8953, 0.9313, 0.9219, 0.9047, 0.9219, 0.9047, 0.8687, 0.9313, 0.8687, 0.9313, 0.8953, 0.9047, 0.8953, 0.9047, 0.9485, 0.9313, 0.9485, 0.9313, 0.975, 0.9047, 0.975, 0.9313, 0.9219, 0.9578, 0.9219, 0.9578, 0.9485, 0.9313, 0.9485, 0.9047, 0.9219, 0.9313, 0.9219, 0.9313, 0.9485, 0.9047, 0.9485, 0.8781, 0.9219, 0.9047, 0.9219, 0.9047, 0.9485, 0.8781, 0.9485, 0.9047, 0.8953, 0.9313, 0.8953, 0.9313, 0.9219, 0.9047, 0.9219, 0.9047, 0.8687, 0.9313, 0.8687, 0.9313, 0.8953, 0.9047, 0.8953, 0.9047, 0.9485, 0.9313, 0.9485, 0.9313, 0.975, 0.9047, 0.975, 0.9313, 0.9219, 0.9578, 0.9219, 0.9578, 0.9485, 0.9313, 0.9485, 0.9047, 0.9219, 0.9313, 0.9219, 0.9313, 0.9485, 0.9047, 0.9485, 0.8781, 0.9219, 0.9047, 0.9219, 0.9047, 0.9485, 0.8781, 0.9485, 0.9047, 0.8953, 0.9313, 0.8953, 0.9313, 0.9219, 0.9047, 0.9219, 0.9047, 0.8687, 0.9313, 0.8687, 0.9313, 0.8953, 0.9047, 0.8953, 0.9047, 0.9485, 0.9313, 0.9485, 0.9313, 0.975, 0.9047, 0.975, 0.9313, 0.9219, 0.9578, 0.9219, 0.9578, 0.9485, 0.9313, 0.9485, 0.9047, 0.9219, 0.9313, 0.9219, 0.9313, 0.9485, 0.9047, 0.9485, 0.8781, 0.9219, 0.9047, 0.9219, 0.9047, 0.9485, 0.8781, 0.9485, 0.9047, 0.8953, 0.9313, 0.8953, 0.9313, 0.9219, 0.9047, 0.9219, 0.9047, 0.8687, 0.9313, 0.8687, 0.9313, 0.8953, 0.9047, 0.8953, 0.9047, 0.9485, 0.9313, 0.9485, 0.9313, 0.975, 0.9047, 0.975, 0.9313, 0.9219, 0.9578, 0.9219, 0.9578, 0.9485, 0.9313, 0.9485, 0.9047, 0.9219, 0.9313, 0.9219, 0.9313, 0.9485, 0.9047, 0.9485, 0.8781, 0.9219, 0.9047, 0.9219, 0.9047, 0.9485, 0.8781, 0.9485, 0.9047, 0.8953, 0.9313, 0.8953, 0.9313, 0.9219, 0.9047, 0.9219, 0.9047, 0.8687, 0.9313, 0.8687, 0.9313, 0.8953, 0.9047, 0.8953, 0.9047, 0.9485, 0.9313, 0.9485, 0.9313, 0.975, 0.9047, 0.975, 0.9313, 0.9219, 0.9578, 0.9219, 0.9578, 0.9485, 0.9313, 0.9485, 0.9047, 0.9219, 0.9313, 0.9219, 0.9313, 0.9485, 0.9047, 0.9485, 0.8781, 0.9219, 0.9047, 0.9219, 0.9047, 0.9485, 0.8781, 0.9485, 0.9047, 0.8953, 0.9313, 0.8953, 0.9313, 0.9219, 0.9047, 0.9219, 0.9047, 0.8687, 0.9313, 0.8687, 0.9313, 0.8953, 0.9047, 0.8953, 0.9047, 0.9485, 0.9313, 0.9485, 0.9313, 0.975, 0.9047, 0.975, 0.9313, 0.9219, 0.9578, 0.9219, 0.9578, 0.9485, 0.9313, 0.9485, 0.9047, 0.9219, 0.9313, 0.9219, 0.9313, 0.9485, 0.9047, 0.9485, 0.9047, 0.8687, 0.9313, 0.8687, 0.9313, 0.8953, 0.9047, 0.8953, 0.9047, 0.8953, 0.9313, 0.8953, 0.9313, 0.9219, 0.9047, 0.9219, 0.9047, 0.9219, 0.9313, 0.9219, 0.9313, 0.9485, 0.9047, 0.9485, 0.9047, 0.9485, 0.9313, 0.9485, 0.9313, 0.975, 0.9047, 0.975, 0.8781, 0.9219, 0.9047, 0.9219, 0.9047, 0.9485, 0.8781, 0.9485, 0.9313, 0.9219, 0.9578, 0.9219, 0.9578, 0.9485, 0.9313, 0.9485, 0.8781, 0.9219, 0.9047, 0.9219, 0.9047, 0.9485, 0.8781, 0.9485, 0.9047, 0.8953, 0.9313, 0.8953, 0.9313, 0.9219, 0.9047, 0.9219, 0.9047, 0.8687, 0.9313, 0.8687, 0.9313, 0.8953, 0.9047, 0.8953, 0.9047, 0.9485, 0.9313, 0.9485, 0.9313, 0.975, 0.9047, 0.975, 0.9313, 0.9219, 0.9578, 0.9219, 0.9578, 0.9485, 0.9313, 0.9485, 0.9047, 0.9219, 0.9313, 0.9219, 0.9313, 0.9485, 0.9047, 0.9485, 0.8781, 0.9219, 0.9047, 0.9219, 0.9047, 0.9485, 0.8781, 0.9485, 0.9047, 0.8953, 0.9313, 0.8953, 0.9313, 0.9219, 0.9047, 0.9219, 0.9047, 0.8687, 0.9313, 0.8687, 0.9313, 0.8953, 0.9047, 0.8953, 0.9047, 0.9485, 0.9313, 0.9485, 0.9313, 0.975, 0.9047, 0.975, 0.9313, 0.9219, 0.9578, 0.9219, 0.9578, 0.9485, 0.9313, 0.9485, 0.9047, 0.9219, 0.9313, 0.9219, 0.9313, 0.9485, 0.9047, 0.9485, 0.8781, 0.9219, 0.9047, 0.9219, 0.9047, 0.9485, 0.8781, 0.9485, 0.9047, 0.8953, 0.9313, 0.8953, 0.9313, 0.9219, 0.9047, 0.9219, 0.9047, 0.8687, 0.9313, 0.8687, 0.9313, 0.8953, 0.9047, 0.8953, 0.9047, 0.9485, 0.9313, 0.9485, 0.9313, 0.975, 0.9047, 0.975, 0.9313, 0.9219, 0.9578, 0.9219, 0.9578, 0.9485, 0.9313, 0.9485, 0.9047, 0.9219, 0.9313, 0.9219, 0.9313, 0.9485, 0.9047, 0.9485, 0.8781, 0.9219, 0.9047, 0.9219, 0.9047, 0.9485, 0.8781, 0.9485, 0.9047, 0.8953, 0.9313, 0.8953, 0.9313, 0.9219, 0.9047, 0.9219, 0.9047, 0.8687, 0.9313, 0.8687, 0.9313, 0.8953, 0.9047, 0.8953, 0.9047, 0.9485, 0.9313, 0.9485, 0.9313, 0.975, 0.9047, 0.975, 0.9313, 0.9219, 0.9578, 0.9219, 0.9578, 0.9485, 0.9313, 0.9485, 0.9047, 0.9219, 0.9313, 0.9219, 0.9313, 0.9485, 0.9047, 0.9485, 0.8781, 0.9219, 0.9047, 0.9219, 0.9047, 0.9485, 0.8781, 0.9485, 0.9047, 0.8953, 0.9313, 0.8953, 0.9313, 0.9219, 0.9047, 0.9219, 0.9047, 0.8687, 0.9313, 0.8687, 0.9313, 0.8953, 0.9047, 0.8953, 0.9047, 0.9485, 0.9313, 0.9485, 0.9313, 0.975, 0.9047, 0.975, 0.9313, 0.9219, 0.9578, 0.9219, 0.9578, 0.9485, 0.9313, 0.9485, 0.9047, 0.9219, 0.9313, 0.9219, 0.9313, 0.9485, 0.9047, 0.9485, 0.8781, 0.9219, 0.9047, 0.9219, 0.9047, 0.9485, 0.8781, 0.9485, 0.9047, 0.8953, 0.9313, 0.8953, 0.9313, 0.9219, 0.9047, 0.9219, 0.9047, 0.8687, 0.9313, 0.8687, 0.9313, 0.8953, 0.9047, 0.8953, 0.9047, 0.9485, 0.9313, 0.9485, 0.9313, 0.975, 0.9047, 0.975, 0.9313, 0.9219, 0.9578, 0.9219, 0.9578, 0.9485, 0.9313, 0.9485, 0.9047, 0.9219, 0.9313, 0.9219, 0.9313, 0.9485, 0.9047, 0.9485, 0.8781, 0.9219, 0.9047, 0.9219, 0.9047, 0.9485, 0.8781, 0.9485, 0.9047, 0.8953, 0.9313, 0.8953, 0.9313, 0.9219, 0.9047, 0.9219, 0.9047, 0.8687, 0.9313, 0.8687, 0.9313, 0.8953, 0.9047, 0.8953, 0.9047, 0.9485, 0.9313, 0.9485, 0.9313, 0.975, 0.9047, 0.975, 0.9313, 0.9219, 0.9578, 0.9219, 0.9578, 0.9485, 0.9313, 0.9485, 0.9047, 0.9219, 0.9313, 0.9219, 0.9313, 0.9485, 0.9047, 0.9485, 0.8781, 0.9219, 0.9047, 0.9219, 0.9047, 0.9485, 0.8781, 0.9485, 0.9047, 0.8953, 0.9313, 0.8953, 0.9313, 0.9219, 0.9047, 0.9219, 0.9047, 0.8687, 0.9313, 0.8687, 0.9313, 0.8953, 0.9047, 0.8953, 0.9047, 0.9485, 0.9313, 0.9485, 0.9313, 0.975, 0.9047, 0.975, 0.9313, 0.9219, 0.9578, 0.9219, 0.9578, 0.9485, 0.9313, 0.9485, 0.9047, 0.9219, 0.9313, 0.9219, 0.9313, 0.9485, 0.9047, 0.9485, 0.8781, 0.9219, 0.9047, 0.9219, 0.9047, 0.9485, 0.8781, 0.9485, 0.9047, 0.8953, 0.9313, 0.8953, 0.9313, 0.9219, 0.9047, 0.9219, 0.9047, 0.8687, 0.9313, 0.8687, 0.9313, 0.8953, 0.9047, 0.8953, 0.9047, 0.9485, 0.9313, 0.9485, 0.9313, 0.975, 0.9047, 0.975, 0.9313, 0.9219, 0.9578, 0.9219, 0.9578, 0.9485, 0.9313, 0.9485, 0.9047, 0.9219, 0.9313, 0.9219, 0.9313, 0.9485, 0.9047, 0.9485])
me_spikes.materials.append(mat_ghost)
me_spikes.use_remesh_fix_poles = True
me_spikes.use_remesh_preserve_attributes = False
me_spikes.use_mirror_vertex_groups = False
me_spikes.update()
me_right_hand = bpy.data.meshes.new('right hand')
me_right_hand.from_pydata([(0.06639, -0.01411, 0.06026), (0.123, 0.08021, 0.01992), (-0.04364, 0.05198, 0.06026), (0.01301, 0.1463, 0.01992), (0.04364, -0.05198, -0.06026), (0.1003, 0.04234, -0.1006), (-0.06639, 0.01411, -0.06026), (-0.009742, 0.1084, -0.1006), (0.09678, 0.0776, 0.003157), (0.1348, 0.1408, -0.02388), (0.02304, 0.1219, 0.003157), (0.061, 0.1851, -0.02388), (0.08154, 0.05221, -0.07761), (0.1195, 0.1154, -0.1046), (0.007789, 0.09651, -0.07761), (0.04576, 0.1597, -0.1046), (0.1141, 0.1329, -0.03199), (0.1401, 0.1761, -0.05047), (0.06371, 0.1632, -0.03199), (0.08966, 0.2064, -0.05047), (0.1037, 0.1155, -0.0872), (0.1296, 0.1588, -0.1057), (0.05328, 0.1458, -0.0872), (0.07924, 0.189, -0.1057)], [], [(0, 1, 3, 2), (2, 3, 7, 6), (6, 7, 5, 4), (4, 5, 1, 0), (2, 6, 4, 0), (7, 3, 1, 5), (8, 9, 11, 10), (10, 11, 15, 14), (14, 15, 13, 12), (12, 13, 9, 8), (15, 11, 9, 13), (16, 17, 19, 18), (18, 19, 23, 22), (22, 23, 21, 20), (20, 21, 17, 16), (23, 19, 17, 21)])
_uv = me_right_hand.uv_layers.new(name='UVMap')
_uv.uv.foreach_set('vector', [0.9047, 0.8687, 0.9313, 0.8687, 0.9313, 0.8953, 0.9047, 0.8953, 0.9047, 0.8953, 0.9313, 0.8953, 0.9313, 0.9219, 0.9047, 0.9219, 0.9047, 0.9219, 0.9313, 0.9219, 0.9313, 0.9485, 0.9047, 0.9485, 0.9047, 0.9485, 0.9313, 0.9485, 0.9313, 0.975, 0.9047, 0.975, 0.8781, 0.9219, 0.9047, 0.9219, 0.9047, 0.9485, 0.8781, 0.9485, 0.9313, 0.9219, 0.9578, 0.9219, 0.9578, 0.9485, 0.9313, 0.9485, 0.9047, 0.8687, 0.9313, 0.8687, 0.9313, 0.8953, 0.9047, 0.8953, 0.9047, 0.8953, 0.9313, 0.8953, 0.9313, 0.9219, 0.9047, 0.9219, 0.9047, 0.9219, 0.9313, 0.9219, 0.9313, 0.9485, 0.9047, 0.9485, 0.9047, 0.9485, 0.9313, 0.9485, 0.9313, 0.975, 0.9047, 0.975, 0.9313, 0.9219, 0.9578, 0.9219, 0.9578, 0.9485, 0.9313, 0.9485, 0.9047, 0.8687, 0.9313, 0.8687, 0.9313, 0.8953, 0.9047, 0.8953, 0.9047, 0.8953, 0.9313, 0.8953, 0.9313, 0.9219, 0.9047, 0.9219, 0.9047, 0.9219, 0.9313, 0.9219, 0.9313, 0.9485, 0.9047, 0.9485, 0.9047, 0.9485, 0.9313, 0.9485, 0.9313, 0.975, 0.9047, 0.975, 0.9313, 0.9219, 0.9578, 0.9219, 0.9578, 0.9485, 0.9313, 0.9485])
me_right_hand.materials.append(mat_ghost)
me_right_hand.use_remesh_fix_poles = True
me_right_hand.use_remesh_preserve_attributes = False
me_right_hand.use_mirror_vertex_groups = False
me_right_hand.update()
me_left_hand = bpy.data.meshes.new('left hand')
me_left_hand.from_pydata([(0.03786, 0.05722, 0.06091), (-0.02987, 0.1454, 0.02014), (-0.06506, -0.0218, 0.06091), (-0.1328, 0.06642, 0.02014), (0.06506, 0.02179, -0.06091), (-0.002673, 0.11, -0.1017), (-0.03786, -0.05722, -0.06091), (-0.1056, 0.031, -0.1017), (-0.03714, 0.1198, 0.003191), (-0.08253, 0.1789, -0.02414), (-0.1061, 0.06681, 0.003191), (-0.1515, 0.1259, -0.02414), (-0.01891, 0.09603, -0.07845), (-0.0643, 0.1552, -0.1058), (-0.08788, 0.04307, -0.07845), (-0.1333, 0.1022, -0.1058), (-0.08272, 0.1566, -0.03234), (-0.1138, 0.197, -0.05102), (-0.1299, 0.1204, -0.03234), (-0.1609, 0.1608, -0.05102), (-0.07026, 0.1403, -0.08815), (-0.1013, 0.1807, -0.1068), (-0.1174, 0.1041, -0.08815), (-0.1484, 0.1445, -0.1068)], [], [(0, 1, 3, 2), (2, 3, 7, 6), (6, 7, 5, 4), (4, 5, 1, 0), (2, 6, 4, 0), (7, 3, 1, 5), (8, 9, 11, 10), (10, 11, 15, 14), (14, 15, 13, 12), (12, 13, 9, 8), (15, 11, 9, 13), (16, 17, 19, 18), (18, 19, 23, 22), (22, 23, 21, 20), (20, 21, 17, 16), (23, 19, 17, 21)])
_uv = me_left_hand.uv_layers.new(name='UVMap')
_uv.uv.foreach_set('vector', [0.9047, 0.8687, 0.9313, 0.8687, 0.9313, 0.8953, 0.9047, 0.8953, 0.9047, 0.8953, 0.9313, 0.8953, 0.9313, 0.9219, 0.9047, 0.9219, 0.9047, 0.9219, 0.9313, 0.9219, 0.9313, 0.9485, 0.9047, 0.9485, 0.9047, 0.9485, 0.9313, 0.9485, 0.9313, 0.975, 0.9047, 0.975, 0.8781, 0.9219, 0.9047, 0.9219, 0.9047, 0.9485, 0.8781, 0.9485, 0.9313, 0.9219, 0.9578, 0.9219, 0.9578, 0.9485, 0.9313, 0.9485, 0.9047, 0.8687, 0.9313, 0.8687, 0.9313, 0.8953, 0.9047, 0.8953, 0.9047, 0.8953, 0.9313, 0.8953, 0.9313, 0.9219, 0.9047, 0.9219, 0.9047, 0.9219, 0.9313, 0.9219, 0.9313, 0.9485, 0.9047, 0.9485, 0.9047, 0.9485, 0.9313, 0.9485, 0.9313, 0.975, 0.9047, 0.975, 0.9313, 0.9219, 0.9578, 0.9219, 0.9578, 0.9485, 0.9313, 0.9485, 0.9047, 0.8687, 0.9313, 0.8687, 0.9313, 0.8953, 0.9047, 0.8953, 0.9047, 0.8953, 0.9313, 0.8953, 0.9313, 0.9219, 0.9047, 0.9219, 0.9047, 0.9219, 0.9313, 0.9219, 0.9313, 0.9485, 0.9047, 0.9485, 0.9047, 0.9485, 0.9313, 0.9485, 0.9313, 0.975, 0.9047, 0.975, 0.9313, 0.9219, 0.9578, 0.9219, 0.9578, 0.9485, 0.9313, 0.9485])
me_left_hand.materials.append(mat_ghost)
me_left_hand.use_remesh_fix_poles = True
me_left_hand.use_remesh_preserve_attributes = False
me_left_hand.use_mirror_vertex_groups = False
me_left_hand.update()

# ---- objects
ob_body = bpy.data.objects.new('Body', me_body)
ob_right_leg_front = bpy.data.objects.new('Right Leg Front', me_right_leg_front)
ob_left_leg_front = bpy.data.objects.new('Left Leg Front', me_left_leg_front)
ob_left_leg_back = bpy.data.objects.new('Left Leg Back', me_left_leg_back)
ob_right_leg_back = bpy.data.objects.new('Right Leg Back', me_right_leg_back)
ob_spikes = bpy.data.objects.new('Spikes', me_spikes)
ob_right_hand = bpy.data.objects.new('right hand', me_right_hand)
ob_left_hand = bpy.data.objects.new('left hand', me_left_hand)

# ---- transforms, parenting, visibility, modifiers, constraints
ob_body.location = (0.0, 0.0, 0.5877)
ob_body.lineart.crease_threshold = 0.0
ob_right_leg_front.parent = ob_body
ob_right_leg_front.matrix_parent_inverse = Matrix(((1.0, -0.0, 0.0, -0.0), (-0.0, 1.0, -0.0, 0.0), (0.0, -0.0, 1.0, -0.5877), (-0.0, 0.0, -0.0, 1.0)))
ob_right_leg_front.location = (0.1241, 0.117, 0.1955)
ob_right_leg_front.lineart.crease_threshold = 0.0
ob_left_leg_front.parent = ob_body
ob_left_leg_front.matrix_parent_inverse = Matrix(((1.0, -0.0, 0.0, -0.0), (-0.0, 1.0, -0.0, 0.0), (0.0, -0.0, 1.0, -0.5877), (-0.0, 0.0, -0.0, 1.0)))
ob_left_leg_front.location = (-0.1409, 0.117, 0.1966)
ob_left_leg_front.lineart.crease_threshold = 0.0
ob_left_leg_back.parent = ob_body
ob_left_leg_back.matrix_parent_inverse = Matrix(((1.0, -0.0, 0.0, -0.0), (-0.0, 1.0, -0.0, 0.0), (0.0, -0.0, 1.0, -0.5877), (-0.0, 0.0, -0.0, 1.0)))
ob_left_leg_back.location = (-0.1409, -0.2238, 0.1966)
ob_left_leg_back.lineart.crease_threshold = 0.0
ob_right_leg_back.parent = ob_body
ob_right_leg_back.matrix_parent_inverse = Matrix(((1.0, -0.0, 0.0, -0.0), (-0.0, 1.0, -0.0, 0.0), (0.0, -0.0, 1.0, -0.5877), (-0.0, 0.0, -0.0, 1.0)))
ob_right_leg_back.location = (0.1248, -0.2238, 0.1956)
ob_right_leg_back.lineart.crease_threshold = 0.0
ob_spikes.parent = ob_body
ob_spikes.matrix_parent_inverse = Matrix(((1.0, -0.0, 0.0, -0.0), (-0.0, 1.0, -0.0, 0.0), (0.0, -0.0, 1.0, -0.5877), (-0.0, 0.0, -0.0, 1.0)))
ob_spikes.location = (-4.008e-08, 0.9169, 0.0)
ob_spikes.lineart.crease_threshold = 0.0
ob_right_hand.parent = ob_body
ob_right_hand.matrix_parent_inverse = Matrix(((1.0, -0.0, 0.0, -0.0), (-0.0, 1.0, -0.0, 0.0), (0.0, -0.0, 1.0, -0.5877), (-0.0, 0.0, -0.0, 1.0)))
ob_right_hand.location = (0.3188, 0.3063, 0.4591)
ob_right_hand.lineart.crease_threshold = 0.0
ob_left_hand.parent = ob_body
ob_left_hand.matrix_parent_inverse = Matrix(((1.0, -0.0, 0.0, -0.0), (-0.0, 1.0, -0.0, 0.0), (0.0, -0.0, 1.0, -0.5877), (-0.0, 0.0, -0.0, 1.0)))
ob_left_hand.location = (-0.32, 0.3175, 0.4596)
ob_left_hand.lineart.crease_threshold = 0.0

# ---- collection membership
col_collection.objects.link(ob_body)
col_collection.objects.link(ob_right_leg_front)
col_collection.objects.link(ob_left_leg_front)
col_collection.objects.link(ob_left_leg_back)
col_collection.objects.link(ob_right_leg_back)
col_collection.objects.link(ob_spikes)
col_collection.objects.link(ob_right_hand)
col_collection.objects.link(ob_left_hand)

# ---- scene / render settings (as saved in the file)
scene.frame_start = 1; scene.frame_end = 250; scene.frame_set(1)
scene.render.engine = 'BLENDER_EEVEE_NEXT'
scene.cycles.use_denoising = False
scene.cycles.samples = 128
scene.cycles.sampling_pattern = 'TABULATED_SOBOL'
scene.cycles.use_adaptive_sampling = False
scene.cycles.use_light_tree = False
scene.eevee.use_raytracing = True
scene.view_settings.view_transform = 'Filmic'
bpy.context.view_layer.update()

# ---- added for rendering (the .blend has no active camera and no usable light): camera, sun
cam_auto = bpy.data.cameras.new('AutoCamera')
cam_auto.lens = 50.0
cam_auto.sensor_width = 36.0
cam_auto.clip_end = 1000.0
ob_auto_camera = bpy.data.objects.new('AutoCamera', cam_auto)
scene.collection.objects.link(ob_auto_camera)
ob_auto_camera.location = (2.24254, -2.86447, 2.58653)
ob_auto_camera.rotation_euler = (1.09748, -7.21219e-08, 0.694738)
scene.camera = ob_auto_camera
light_auto_sun = bpy.data.lights.new('AutoSun', 'SUN')
light_auto_sun.energy = 3.0
light_auto_sun.angle = 0.0523599
ob_auto_sun = bpy.data.objects.new('AutoSun', light_auto_sun)
scene.collection.objects.link(ob_auto_sun)
ob_auto_sun.rotation_euler = (0.872665, 0.174533, 0.523599)
bpy.context.view_layer.update()
